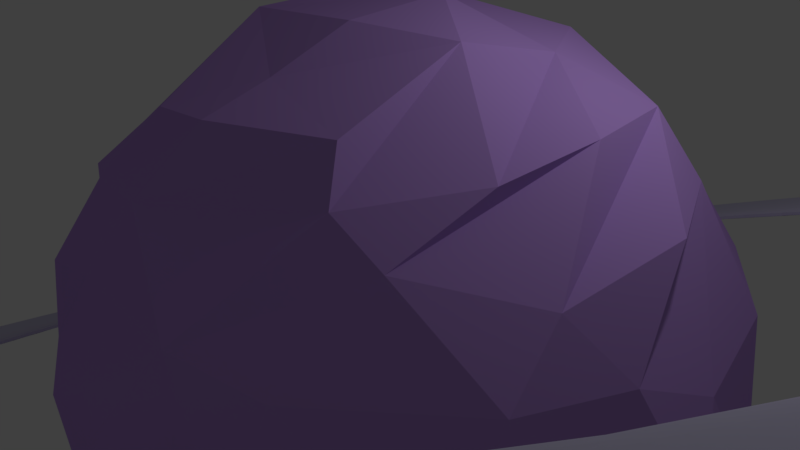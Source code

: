 # Source: purple_planet_ring.blend  (saved by Blender 2.78.0; exported with 4.5.12 LTS)
import bpy
from mathutils import Matrix  # noqa: F401  (used for matrix-valued properties, if any)

bpy.ops.wm.read_factory_settings(use_empty=True)
scene = bpy.context.scene
scene.name = 'Scene'

# ---- collections
col_collection_1 = bpy.data.collections.new('Collection 1'); scene.collection.children.link(col_collection_1)

# ---- materials (node trees are filled in below, after node groups)
mat_planetdustbelt = bpy.data.materials.new('PlanetDustBelt')
mat_planetdustbelt.alpha_threshold = 0.0
mat_planetdustbelt.use_transparent_shadow = False
mat_planetdustbelt.diffuse_color = (0.6371, 0.6091, 0.8, 1.0)
mat_planetdustbelt.specular_color = (0.01288, 0.1603, 1.0)
mat_planetdustbelt.roughness = 0.5
mat_planetdustbelt.specular_intensity = 0.2
mat_planetskin = bpy.data.materials.new('PlanetSkin')
mat_planetskin.alpha_threshold = 0.0
mat_planetskin.use_transparent_shadow = False
mat_planetskin.diffuse_color = (0.5213, 0.3094, 0.8, 1.0)
mat_planetskin.specular_color = (1.0, 0.3343, 0.7762)
mat_planetskin.roughness = 0.5
mat_planetskin.specular_intensity = 0.5505

# ---- material node trees

# ---- world
world_world = bpy.data.worlds.new('World'); scene.world = world_world
world_world.color = (0.05088, 0.05088, 0.05088)
world_world.use_sun_shadow = False
world_world.sun_shadow_jitter_overblur = 0.0
world_world.cycles.sampling_method = 'MANUAL'

# ---- cameras
cam_camera = bpy.data.cameras.new('Camera')
cam_camera.clip_end = 100.0
cam_camera.lens = 35.0
cam_camera.sensor_width = 32.0
cam_camera.sensor_height = 18.0
cam_camera.ortho_scale = 7.314
cam_camera.dof.focus_distance = 0.0
cam_camera.dof.aperture_fstop = 128.0

# ---- lights
light_lamp = bpy.data.lights.new('Lamp', 'POINT')
light_lamp.transmission_factor = 0.0
light_lamp.cutoff_distance = 30.0
light_lamp.energy = 100.0
light_lamp.shadow_buffer_clip_start = 1.001
light_lamp.shadow_soft_size = 0.1
light_lamp.shadow_maximum_resolution = 0.006
light_lamp.use_absolute_resolution = True

# ---- meshes
me_circle_003 = bpy.data.meshes.new('Circle.003')
me_circle_003.from_pydata([(-0.1196, 1.175, -2.127), (-0.3428, 1.119, -2.632), (-0.5527, 1.02, -3.036), (-0.7413, 0.8814, -3.322), (-0.9013, 0.7092, -3.479), (-1.027, 0.5098, -3.502), (-1.112, 0.2906, -3.389), (-1.155, 0.06032, -3.144), (-1.154, -0.1724, -2.778), (-1.108, -0.3985, -2.304), (-1.019, -0.6093, -1.741), (-0.8912, -0.7968, -1.109), (-0.729, -0.9537, -0.4344), (-0.5387, -1.074, 0.2584), (-0.3276, -1.153, 0.9422), (-0.1038, -1.188, 1.591), (0.124, -1.177, 2.179), (0.3472, -1.121, 2.685), (0.557, -1.022, 3.089), (0.7456, -0.8839, 3.375), (0.9056, -0.7118, 3.532), (1.031, -0.5123, 3.555), (1.117, -0.2932, 3.442), (1.16, -0.06287, 3.197), (1.158, 0.1698, 2.831), (1.112, 0.3959, 2.357), (1.023, 0.6068, 1.794), (0.8955, 0.7943, 1.162), (0.7333, 0.9512, 0.4873), (0.543, 1.072, -0.2054), (0.332, 1.151, -0.8893), (0.1082, 1.185, -1.538), (-0.1492, 1.46, -2.649), (-0.4266, 1.391, -3.278), (-0.6874, 1.268, -3.78), (-0.9218, 1.096, -4.135), (-1.121, 0.8818, -4.331), (-1.276, 0.6339, -4.359), (-1.383, 0.3615, -4.218), (-1.436, 0.07528, -3.914), (-1.434, -0.2139, -3.459), (-1.377, -0.495, -2.87), (-1.267, -0.757, -2.17), (-1.108, -0.99, -1.385), (-0.9066, -1.185, -0.5463), (-0.67, -1.335, 0.3147), (-0.4077, -1.433, 1.165), (-0.1296, -1.476, 1.971), (0.1536, -1.463, 2.702), (0.4309, -1.393, 3.331), (0.6918, -1.27, 3.833), (0.9262, -1.098, 4.188), (1.125, -0.8843, 4.383), (1.281, -0.6364, 4.412), (1.387, -0.3641, 4.271), (1.441, -0.07783, 3.967), (1.439, 0.2114, 3.512), (1.382, 0.4924, 2.923), (1.271, 0.7545, 2.223), (1.113, 0.9875, 1.438), (0.9109, 1.183, 0.5993), (0.6744, 1.332, -0.2618), (0.412, 1.43, -1.112), (0.1339, 1.474, -1.918), (-0.1492, 1.46, -2.649), (-0.4266, 1.391, -3.278), (-0.6874, 1.268, -3.78), (-0.9218, 1.096, -4.135), (-1.121, 0.8818, -4.331), (-1.276, 0.6339, -4.359), (-1.383, 0.3615, -4.218), (-1.436, 0.07528, -3.914), (-1.434, -0.2139, -3.459), (-1.377, -0.495, -2.87), (-1.267, -0.757, -2.17), (-1.108, -0.99, -1.385), (-0.9066, -1.185, -0.5463), (-0.67, -1.335, 0.3147), (-0.4077, -1.433, 1.165), (-0.1296, -1.476, 1.971), (0.1536, -1.463, 2.702), (0.4309, -1.393, 3.331), (0.6918, -1.27, 3.833), (0.9262, -1.098, 4.188), (1.125, -0.8843, 4.383), (1.281, -0.6364, 4.412), (1.387, -0.3641, 4.271), (1.441, -0.07783, 3.967), (1.439, 0.2114, 3.512), (1.382, 0.4924, 2.923), (1.271, 0.7545, 2.223), (1.113, 0.9875, 1.438), (0.9109, 1.183, 0.5993), (0.6744, 1.332, -0.2618), (0.412, 1.43, -1.112), (0.1339, 1.474, -1.918), (-0.1196, 1.175, -2.127), (-0.3428, 1.119, -2.632), (-0.5527, 1.02, -3.036), (-0.7413, 0.8814, -3.322), (-0.9013, 0.7092, -3.479), (-1.027, 0.5098, -3.502), (-1.112, 0.2906, -3.389), (-1.155, 0.06032, -3.144), (-1.154, -0.1724, -2.778), (-1.108, -0.3985, -2.304), (-1.019, -0.6093, -1.741), (-0.8912, -0.7968, -1.109), (-0.729, -0.9537, -0.4344), (-0.5387, -1.074, 0.2584), (-0.3276, -1.153, 0.9422), (-0.1038, -1.188, 1.591), (0.124, -1.177, 2.179), (0.3472, -1.121, 2.685), (0.557, -1.022, 3.089), (0.7456, -0.8839, 3.375), (0.9056, -0.7118, 3.532), (1.031, -0.5123, 3.555), (1.117, -0.2932, 3.442), (1.16, -0.06287, 3.197), (1.158, 0.1698, 2.831), (1.112, 0.3959, 2.357), (1.023, 0.6068, 1.794), (0.8955, 0.7943, 1.162), (0.7333, 0.9512, 0.4873), (0.543, 1.072, -0.2054), (0.332, 1.151, -0.8893), (0.1082, 1.185, -1.538), (0.9877, 0.8844, 1.491), (-0.6032, -1.188, 0.4886), (1.13, 0.6764, 2.192), (-0.8143, -1.055, -0.2799), (1.228, 0.4425, 2.817), (-0.9943, -0.8806, -1.029), (1.279, 0.1917, 3.343), (-1.136, -0.6726, -1.729), (1.281, -0.06641, 3.749), (-1.234, -0.4387, -2.354), (1.233, -0.3219, 4.02), (-1.285, -0.1879, -2.88), (1.138, -0.565, 4.145), (-1.287, 0.07024, -3.286), (0.9989, -0.7862, 4.12), (-1.24, 0.3257, -3.557), (0.8214, -0.9772, 3.946), (-0.1384, 1.306, -2.157), (-1.144, 0.5688, -3.682), (0.6122, -1.131, 3.628), (0.1143, 1.318, -1.504), (-1.005, 0.7901, -3.657), (0.3794, -1.24, 3.181), (0.3625, 1.28, -0.7845), (-0.828, 0.981, -3.483), (0.1319, -1.302, 2.62), (0.5967, 1.192, -0.02591), (0.8078, 1.058, 0.7426), (-0.6188, 1.134, -3.166), (-0.3859, 1.244, -2.718), (-0.1209, -1.314, 1.967), (-0.3691, -1.276, 1.247), (-0.1492, 1.46, -2.649), (-0.4266, 1.391, -3.278), (-0.6874, 1.268, -3.78), (-0.9218, 1.096, -4.135), (-1.121, 0.8818, -4.331), (-1.276, 0.6339, -4.359), (-1.383, 0.3615, -4.218), (-1.436, 0.07528, -3.914), (-1.434, -0.2139, -3.459), (-1.377, -0.495, -2.87), (-1.267, -0.757, -2.17), (-1.108, -0.99, -1.385), (-0.9066, -1.185, -0.5463), (-0.67, -1.335, 0.3147), (-0.4077, -1.433, 1.165), (-0.1296, -1.476, 1.971), (0.1536, -1.463, 2.702), (0.4309, -1.393, 3.331), (0.6918, -1.27, 3.833), (0.9262, -1.098, 4.188), (1.125, -0.8843, 4.383), (1.281, -0.6364, 4.412), (1.387, -0.3641, 4.271), (1.441, -0.07783, 3.967), (1.439, 0.2114, 3.512), (1.382, 0.4924, 2.923), (1.271, 0.7545, 2.223), (1.113, 0.9875, 1.438), (0.9109, 1.183, 0.5993), (0.6744, 1.332, -0.2618), (0.412, 1.43, -1.112), (0.1339, 1.474, -1.918), (-0.1251, 1.178, -1.922), (-0.3482, 1.122, -2.427), (-0.5581, 1.023, -2.831), (-0.7467, 0.8846, -3.117), (-0.9067, 0.7124, -3.274), (-1.032, 0.5129, -3.297), (-1.118, 0.2938, -3.184), (-1.161, 0.06351, -2.94), (-1.159, -0.1692, -2.573), (-1.113, -0.3953, -2.1), (-1.025, -0.6062, -1.536), (-0.8966, -0.7936, -0.9046), (-0.7344, -0.9506, -0.2295), (-0.5441, -1.071, 0.4632), (-0.333, -1.15, 1.147), (-0.1093, -1.185, 1.796), (0.1186, -1.174, 2.384), (0.3417, -1.118, 2.89), (0.5516, -1.019, 3.294), (0.7402, -0.8808, 3.58), (0.9002, -0.7086, 3.737), (1.025, -0.5091, 3.76), (1.111, -0.29, 3.647), (1.154, -0.05968, 3.402), (1.153, 0.173, 3.036), (1.107, 0.3991, 2.562), (1.018, 0.61, 1.999), (0.8901, 0.7975, 1.367), (0.7279, 0.9544, 0.6922), (0.5376, 1.075, -0.0005669), (0.3265, 1.154, -0.6844), (0.1027, 1.189, -1.333), (-0.1547, 1.463, -2.445), (-0.432, 1.394, -3.073), (-0.6929, 1.271, -3.575), (-0.9273, 1.099, -3.93), (-1.126, 0.885, -4.126), (-1.282, 0.637, -4.154), (-1.388, 0.3647, -4.013), (-1.442, 0.07847, -3.71), (-1.44, -0.2107, -3.255), (-1.383, -0.4918, -2.666), (-1.273, -0.7538, -1.965), (-1.114, -0.9868, -1.18), (-0.912, -1.182, -0.3415), (-0.6755, -1.331, 0.5196), (-0.4131, -1.43, 1.37), (-0.135, -1.473, 2.176), (0.1481, -1.46, 2.907), (0.4255, -1.39, 3.536), (0.6864, -1.267, 4.038), (0.9207, -1.095, 4.393), (1.12, -0.8811, 4.588), (1.275, -0.6332, 4.616), (1.382, -0.3609, 4.476), (1.435, -0.07464, 4.172), (1.433, 0.2146, 3.717), (1.376, 0.4956, 3.128), (1.266, 0.7577, 2.428), (1.107, 0.9907, 1.643), (0.9055, 1.186, 0.8041), (0.6689, 1.335, -0.05689), (0.4066, 1.434, -0.9068), (0.1285, 1.477, -1.713), (-0.1547, 1.463, -2.445), (-0.432, 1.394, -3.073), (-0.6929, 1.271, -3.575), (-0.9273, 1.099, -3.93), (-1.126, 0.885, -4.126), (-1.282, 0.637, -4.154), (-1.388, 0.3647, -4.013), (-1.442, 0.07847, -3.71), (-1.44, -0.2107, -3.255), (-1.383, -0.4918, -2.666), (-1.273, -0.7538, -1.965), (-1.114, -0.9868, -1.18), (-0.912, -1.182, -0.3415), (-0.6755, -1.331, 0.5196), (-0.4131, -1.43, 1.37), (-0.135, -1.473, 2.176), (0.1481, -1.46, 2.907), (0.4255, -1.39, 3.536), (0.6864, -1.267, 4.038), (0.9207, -1.095, 4.393), (1.12, -0.8811, 4.588), (1.275, -0.6332, 4.616), (1.382, -0.3609, 4.476), (1.435, -0.07464, 4.172), (1.433, 0.2146, 3.717), (1.376, 0.4956, 3.128), (1.266, 0.7577, 2.428), (1.107, 0.9907, 1.643), (0.9055, 1.186, 0.8041), (0.6689, 1.335, -0.05689), (0.4066, 1.434, -0.9068), (0.1285, 1.477, -1.713), (-0.3676, -1.293, 1.053), (-0.1167, -1.332, 1.781), (-0.3847, 1.255, -2.955), (-0.6201, 1.144, -3.408), (0.8221, 1.067, 0.5433), (0.6087, 1.202, -0.2336), (0.1388, -1.32, 2.441), (-0.8315, 0.9886, -3.729), (0.372, 1.29, -1.001), (0.389, -1.257, 3.008), (-1.011, 0.7955, -3.905), (0.1211, 1.33, -1.728), (0.6244, -1.146, 3.461), (-1.151, 0.5718, -3.93), (-0.1344, 1.317, -2.388), (0.8359, -0.9911, 3.781), (-1.248, 0.3261, -3.803), (1.015, -0.798, 3.958), (-1.296, 0.0678, -3.529), (1.156, -0.5744, 3.983), (-1.294, -0.1931, -3.119), (1.252, -0.3286, 3.856), (-1.242, -0.4467, -2.587), (1.3, -0.07035, 3.582), (-1.143, -0.6832, -1.955), (1.298, 0.1906, 3.172), (-0.9997, -0.8934, -1.247), (1.247, 0.4442, 2.64), (-0.8178, -1.069, -0.4904), (1.147, 0.6806, 2.008), (-0.6044, -1.204, 0.2865), (1.004, 0.8909, 1.3)], [], [(289, 47, 46, 288), (291, 34, 33, 290), (293, 61, 60, 292), (294, 48, 47, 289), (295, 35, 34, 291), (296, 62, 61, 293), (297, 49, 48, 294), (298, 36, 35, 295), (299, 63, 62, 296), (300, 50, 49, 297), (301, 37, 36, 298), (302, 32, 63, 299), (303, 51, 50, 300), (304, 38, 37, 301), (305, 52, 51, 303), (306, 39, 38, 304), (307, 53, 52, 305), (308, 40, 39, 306), (309, 54, 53, 307), (310, 41, 40, 308), (311, 55, 54, 309), (312, 42, 41, 310), (313, 56, 55, 311), (314, 43, 42, 312), (315, 57, 56, 313), (316, 44, 43, 314), (317, 58, 57, 315), (318, 45, 44, 316), (319, 59, 58, 317), (288, 46, 45, 318), (290, 33, 32, 302), (292, 60, 59, 319), (55, 87, 86, 54), (42, 74, 73, 41), (56, 88, 87, 55), (43, 75, 74, 42), (57, 89, 88, 56), (44, 76, 75, 43), (58, 90, 89, 57), (45, 77, 76, 44), (59, 91, 90, 58), (46, 78, 77, 45), (33, 65, 64, 32), (60, 92, 91, 59), (47, 79, 78, 46), (34, 66, 65, 33), (61, 93, 92, 60), (48, 80, 79, 47), (35, 67, 66, 34), (62, 94, 93, 61), (49, 81, 80, 48), (36, 68, 67, 35), (63, 95, 94, 62), (50, 82, 81, 49), (37, 69, 68, 36), (32, 64, 95, 63), (51, 83, 82, 50), (38, 70, 69, 37), (52, 84, 83, 51), (39, 71, 70, 38), (53, 85, 84, 52), (40, 72, 71, 39), (54, 86, 85, 53), (41, 73, 72, 40), (177, 178, 274, 273), (105, 104, 200, 201), (176, 177, 273, 272), (104, 103, 199, 200), (175, 176, 272, 271), (103, 102, 198, 199), (174, 175, 271, 270), (102, 101, 197, 198), (96, 127, 223, 192), (173, 174, 270, 269), (101, 100, 196, 197), (127, 126, 222, 223), (172, 173, 269, 268), (100, 99, 195, 196), (126, 125, 221, 222), (171, 172, 268, 267), (99, 98, 194, 195), (125, 124, 220, 221), (170, 171, 267, 266), (98, 97, 193, 194), (124, 123, 219, 220), (169, 170, 266, 265), (97, 96, 192, 193), (123, 122, 218, 219), (168, 169, 265, 264), (122, 121, 217, 218), (167, 168, 264, 263), (121, 120, 216, 217), (166, 167, 263, 262), (120, 119, 215, 216), (165, 166, 262, 261), (191, 160, 256, 287), (119, 118, 214, 215), (164, 165, 261, 260), (190, 191, 287, 286), (118, 117, 213, 214), (163, 164, 260, 259), (189, 190, 286, 285), (117, 116, 212, 213), (162, 163, 259, 258), (188, 189, 285, 284), (116, 115, 211, 212), (161, 162, 258, 257), (187, 188, 284, 283), (115, 114, 210, 211), (160, 161, 257, 256), (186, 187, 283, 282), (114, 113, 209, 210), (185, 186, 282, 281), (113, 112, 208, 209), (184, 185, 281, 280), (112, 111, 207, 208), (183, 184, 280, 279), (111, 110, 206, 207), (182, 183, 279, 278), (110, 109, 205, 206), (181, 182, 278, 277), (109, 108, 204, 205), (180, 181, 277, 276), (108, 107, 203, 204), (179, 180, 276, 275), (107, 106, 202, 203), (178, 179, 275, 274), (106, 105, 201, 202), (13, 12, 108, 109), (85, 86, 182, 181), (14, 13, 109, 110), (86, 87, 183, 182), (15, 14, 110, 111), (87, 88, 184, 183), (16, 15, 111, 112), (88, 89, 185, 184), (17, 16, 112, 113), (89, 90, 186, 185), (18, 17, 113, 114), (90, 91, 187, 186), (64, 65, 161, 160), (19, 18, 114, 115), (91, 92, 188, 187), (65, 66, 162, 161), (20, 19, 115, 116), (92, 93, 189, 188), (66, 67, 163, 162), (21, 20, 116, 117), (93, 94, 190, 189), (67, 68, 164, 163), (22, 21, 117, 118), (94, 95, 191, 190), (68, 69, 165, 164), (23, 22, 118, 119), (95, 64, 160, 191), (69, 70, 166, 165), (24, 23, 119, 120), (70, 71, 167, 166), (25, 24, 120, 121), (71, 72, 168, 167), (26, 25, 121, 122), (72, 73, 169, 168), (27, 26, 122, 123), (1, 0, 96, 97), (73, 74, 170, 169), (28, 27, 123, 124), (2, 1, 97, 98), (74, 75, 171, 170), (29, 28, 124, 125), (3, 2, 98, 99), (75, 76, 172, 171), (30, 29, 125, 126), (4, 3, 99, 100), (76, 77, 173, 172), (31, 30, 126, 127), (5, 4, 100, 101), (77, 78, 174, 173), (0, 31, 127, 96), (6, 5, 101, 102), (78, 79, 175, 174), (7, 6, 102, 103), (79, 80, 176, 175), (8, 7, 103, 104), (80, 81, 177, 176), (9, 8, 104, 105), (81, 82, 178, 177), (10, 9, 105, 106), (82, 83, 179, 178), (11, 10, 106, 107), (83, 84, 180, 179), (12, 11, 107, 108), (84, 85, 181, 180), (158, 159, 238, 239), (156, 157, 225, 226), (154, 155, 252, 253), (153, 158, 239, 240), (152, 156, 226, 227), (151, 154, 253, 254), (150, 153, 240, 241), (149, 152, 227, 228), (148, 151, 254, 255), (147, 150, 241, 242), (146, 149, 228, 229), (145, 148, 255, 224), (144, 147, 242, 243), (143, 146, 229, 230), (142, 144, 243, 244), (141, 143, 230, 231), (140, 142, 244, 245), (139, 141, 231, 232), (138, 140, 245, 246), (137, 139, 232, 233), (136, 138, 246, 247), (135, 137, 233, 234), (134, 136, 247, 248), (133, 135, 234, 235), (132, 134, 248, 249), (131, 133, 235, 236), (130, 132, 249, 250), (129, 131, 236, 237), (128, 130, 250, 251), (159, 129, 237, 238), (157, 145, 224, 225), (155, 128, 251, 252), (247, 246, 278, 279), (234, 233, 265, 266), (248, 247, 279, 280), (235, 234, 266, 267), (249, 248, 280, 281), (236, 235, 267, 268), (250, 249, 281, 282), (237, 236, 268, 269), (251, 250, 282, 283), (238, 237, 269, 270), (225, 224, 256, 257), (252, 251, 283, 284), (239, 238, 270, 271), (226, 225, 257, 258), (253, 252, 284, 285), (240, 239, 271, 272), (227, 226, 258, 259), (254, 253, 285, 286), (241, 240, 272, 273), (228, 227, 259, 260), (255, 254, 286, 287), (242, 241, 273, 274), (229, 228, 260, 261), (224, 255, 287, 256), (243, 242, 274, 275), (230, 229, 261, 262), (244, 243, 275, 276), (231, 230, 262, 263), (245, 244, 276, 277), (232, 231, 263, 264), (246, 245, 277, 278), (233, 232, 264, 265), (220, 219, 128, 155), (193, 192, 145, 157), (206, 205, 129, 159), (219, 218, 130, 128), (205, 204, 131, 129), (218, 217, 132, 130), (204, 203, 133, 131), (217, 216, 134, 132), (203, 202, 135, 133), (216, 215, 136, 134), (202, 201, 137, 135), (215, 214, 138, 136), (201, 200, 139, 137), (214, 213, 140, 138), (200, 199, 141, 139), (213, 212, 142, 140), (199, 198, 143, 141), (212, 211, 144, 142), (198, 197, 146, 143), (211, 210, 147, 144), (192, 223, 148, 145), (197, 196, 149, 146), (210, 209, 150, 147), (223, 222, 151, 148), (196, 195, 152, 149), (209, 208, 153, 150), (222, 221, 154, 151), (195, 194, 156, 152), (208, 207, 158, 153), (221, 220, 155, 154), (194, 193, 157, 156), (207, 206, 159, 158), (28, 292, 319, 27), (1, 290, 302, 0), (14, 288, 318, 13), (27, 319, 317, 26), (13, 318, 316, 12), (26, 317, 315, 25), (12, 316, 314, 11), (25, 315, 313, 24), (11, 314, 312, 10), (24, 313, 311, 23), (10, 312, 310, 9), (23, 311, 309, 22), (9, 310, 308, 8), (22, 309, 307, 21), (8, 308, 306, 7), (21, 307, 305, 20), (7, 306, 304, 6), (20, 305, 303, 19), (6, 304, 301, 5), (19, 303, 300, 18), (0, 302, 299, 31), (5, 301, 298, 4), (18, 300, 297, 17), (31, 299, 296, 30), (4, 298, 295, 3), (17, 297, 294, 16), (30, 296, 293, 29), (3, 295, 291, 2), (16, 294, 289, 15), (29, 293, 292, 28), (2, 291, 290, 1), (15, 289, 288, 14)])
me_circle_003.materials.append(mat_planetdustbelt)
me_circle_003.use_remesh_preserve_volume = False
me_circle_003.use_remesh_preserve_attributes = False
me_circle_003.use_mirror_vertex_groups = False
me_circle_003.update()
me_icosphere_002 = bpy.data.meshes.new('Icosphere.002')
me_icosphere_002.from_pydata([(-0.006182, 0.003447, -1.036), (-0.4974, -0.7587, -0.4512), (-0.8812, 0.2369, -0.4526), (-0.07232, 0.9799, -0.4789), (0.8437, 0.3459, -0.4559), (0.579, -0.7153, -0.4601), (-0.8999, -0.3514, 0.4916), (-0.5916, 0.7265, 0.4687), (0.4953, 0.7747, 0.4618), (0.9126, -0.2305, 0.4767), (0.05727, -0.94, 0.4797), (-0.002415, 0.001061, 1.016), (-0.4717, -0.3217, -0.9167), (0.1604, -0.5233, -0.896), (-0.822, -0.3875, -0.5582), (0.1238, -0.8828, -0.5516), (0.5243, -0.0334, -0.854), (-0.4587, 0.3226, -0.8897), (-0.6084, 0.6166, -0.5321), (0.1679, 0.5283, -0.8876), (0.4059, 0.7542, -0.5303), (0.879, -0.1595, -0.5504), (-0.4548, -0.915, 0.001579), (0.1693, -1.003, 0.001409), (-1.044, 0.1558, 0.004017), (-0.9455, -0.491, 0.005213), (-0.1786, 0.9927, 0.0005865), (-0.73, 0.7026, 0.0006687), (0.8966, 0.4777, 0.001465), (0.4534, 0.9338, 0.002691), (0.7806, -0.7448, 0.006354), (1.065, -0.1429, 0.005577), (-0.425, -0.7654, 0.5437), (-0.8735, 0.1599, 0.5491), (-0.1175, 0.8601, 0.5369), (0.7918, 0.3751, 0.5452), (0.5875, -0.6366, 0.5399), (-0.1761, -0.5208, 0.9007), (0.4487, -0.3165, 0.9111), (-0.5341, 0.01973, 0.8606), (-0.154, 0.5194, 0.8735), (0.447, 0.2846, 0.863), (-0.2496, -0.2805, -0.966), (-0.09853, -0.1612, -1.009), (0.005579, -0.7173, -0.7963), (-0.2617, -0.7745, -0.6178), (-0.8666, -0.1807, -0.5302), (-0.9274, 0.0006048, -0.5161), (-0.08774, -0.8706, -0.5273), (-0.2755, -0.8623, -0.5083), (0.6441, -0.2322, -0.756), (0.6546, -0.4873, -0.6196), (-0.3586, 0.1449, -0.9746), (-0.2029, 0.04155, -1.045), (-0.4674, 0.7977, -0.5475), (-0.3064, 0.8851, -0.5171), (0.02488, 0.3801, -0.9706), (-0.02138, 0.1882, -1.003), (0.5759, 0.6465, -0.5234), (0.7473, 0.5613, -0.5184), (0.7852, -0.3364, -0.5182), (0.7136, -0.5156, -0.4966), (-0.5464, -0.8741, -0.1599), (-0.532, -0.8063, -0.3096), (0.08133, -1.058, 0.1757), (0.054, -1.002, 0.3309), (-0.9842, 0.2413, -0.1578), (-0.9321, 0.2549, -0.3091), (-0.9367, -0.3798, 0.1605), (-0.961, -0.3636, 0.3393), (-0.07789, 1.061, -0.1616), (-0.05458, 1.011, -0.32), (-0.6514, 0.763, 0.1588), (-0.6326, 0.7845, 0.3269), (0.9298, 0.384, -0.1579), (0.9648, 0.3832, -0.3266), (0.5141, 0.8405, 0.1566), (0.5345, 0.8264, 0.3195), (0.6623, -0.7809, -0.1595), (0.6351, -0.7815, -0.322), (1.003, -0.2405, 0.167), (0.9743, -0.2549, 0.3302), (-0.5781, -0.6452, 0.5209), (-0.7375, -0.5408, 0.5194), (-0.8078, 0.3534, 0.5312), (-0.7493, 0.5378, 0.5194), (0.08808, 0.8783, 0.5336), (0.2739, 0.8473, 0.5026), (0.8672, 0.198, 0.5413), (0.9448, 0.03551, 0.5384), (0.4422, -0.7602, 0.5363), (0.3169, -0.8784, 0.5384), (-0.4175, -0.5478, 0.7573), (-0.6678, -0.4768, 0.6219), (0.3511, -0.1271, 0.9989), (0.1827, -0.02701, 1.051), (-0.6774, 0.2276, 0.782), (-0.7132, 0.5062, 0.6615), (-0.001012, 0.7127, 0.7801), (0.2506, 0.7626, 0.6103), (0.6722, 0.2113, 0.7814), (0.7936, -0.02553, 0.6053), (-0.8431, 0.009203, -0.632), (-0.6556, -0.1852, -0.744), (0.1201, -0.1391, -0.9899), (0.1806, -0.3149, -0.9402), (-0.5746, -0.6648, -0.4914), (-0.7349, -0.5566, -0.5544), (0.5011, -0.7893, -0.5257), (0.2888, -0.834, -0.5331), (0.1674, 0.07403, -0.9864), (0.3662, 0.1135, -1.006), (-0.2933, 0.8097, -0.6394), (-0.4137, 0.5345, -0.742), (-0.875, 0.3723, -0.5257), (-0.7363, 0.5164, -0.5363), (0.6485, 0.496, -0.6178), (0.4004, 0.5875, -0.7746), (0.0641, 0.895, -0.5016), (0.2554, 0.8604, -0.536), (0.904, 0.2438, -0.5206), (0.8784, 0.01237, -0.5304), (-0.178, -0.9728, 0.3236), (-0.3689, -0.9756, 0.1707), (0.4217, -0.8788, -0.3135), (0.2734, -0.991, -0.1599), (-1.021, -0.1348, 0.3393), (-1.06, 0.0566, 0.1733), (-0.7188, -0.6853, -0.3174), (-0.8737, -0.5696, -0.1609), (-0.4332, 0.8889, 0.3198), (-0.2789, 1.012, 0.1689), (-0.8615, 0.467, -0.3126), (-0.785, 0.6203, -0.1568), (0.7088, 0.6858, 0.3206), (0.8448, 0.5636, 0.1629), (0.1783, 1.013, -0.3233), (0.363, 0.9787, -0.1603), (0.9158, -0.4683, 0.3393), (0.8186, -0.6453, 0.17), (0.9705, 0.1461, -0.3148), (1.073, -0.03664, -0.163), (-0.05877, -0.9316, 0.5384), (-0.2617, -0.84, 0.5342), (-0.8787, -0.2072, 0.5087), (-0.8652, -0.01787, 0.5193), (-0.4668, 0.7594, 0.501), (-0.3083, 0.8625, 0.5524), (0.573, 0.6606, 0.4949), (0.6899, 0.5297, 0.5284), (0.853, -0.3402, 0.5239), (0.7216, -0.5033, 0.5367), (0.02028, -0.1851, 1.023), (-0.03157, -0.367, 0.9592), (0.2532, -0.7837, 0.6311), (0.4399, -0.5654, 0.8091), (-0.1807, -0.07947, 1.035), (-0.3872, -0.09957, 1.018), (-0.15, 0.1528, 1.073), (-0.1932, 0.3218, 0.9611), (0.08478, 0.1736, 1.035), (0.2432, 0.2721, 0.9486), (0.4688, -0.073, 0.9434), (0.4493, 0.1311, 0.9208), (0.5029, -0.3862, 0.7796), (0.6153, -0.4884, 0.7112), (0.6545, 0.05356, 0.8131), (0.7169, -0.2959, 0.6987), (0.214, 0.4382, 0.9473), (0.006974, 0.4762, 0.9231), (0.5244, 0.3999, 0.8117), (0.6413, 0.4014, 0.6774), (0.143, 0.6587, 0.8221), (0.4947, 0.5748, 0.6781), (-0.3226, 0.3531, 0.9223), (-0.4733, 0.158, 0.956), (-0.1865, 0.6147, 0.7863), (-0.1818, 0.7507, 0.6861), (-0.5499, 0.3412, 0.7893), (-0.3934, 0.6462, 0.6722), (-0.4316, -0.2078, 0.9299), (-0.2887, -0.38, 0.9338), (-0.6718, -0.01058, 0.8208), (-0.7909, 0.04707, 0.7051), (-0.5007, -0.4253, 0.8065), (-0.7496, -0.1746, 0.6834), (0.06125, -0.4587, 0.9038), (0.2425, -0.3889, 0.8927), (-0.1847, -0.6373, 0.8246), (-0.2784, -0.7296, 0.7032), (0.2494, -0.6065, 0.8164), (-0.04437, -0.7968, 0.7276), (0.2605, -0.9681, 0.1921), (0.4524, -0.8727, 0.3917), (0.3797, -0.9534, 0.002268), (0.5788, -0.8617, 0.003245), (0.5987, -0.7192, 0.3674), (0.6503, -0.7659, 0.1931), (1.015, -0.0444, 0.1957), (0.93, 0.1419, 0.3706), (1.027, 0.07269, 0.00246), (0.9618, 0.2743, 0.0004747), (0.8847, 0.3685, 0.3775), (0.9544, 0.4006, 0.1996), (0.3425, 0.9219, 0.187), (0.152, 0.9637, 0.3825), (0.2485, 1.003, 0.002353), (0.03737, 1.053, 0.003569), (-0.07647, 0.9818, 0.3859), (-0.08112, 1.038, 0.1998), (-0.8065, 0.651, 0.1989), (-0.8607, 0.4435, 0.3789), (-0.8551, 0.532, 0.0001453), (-1.006, 0.3786, 0.005423), (-0.9694, 0.2407, 0.3944), (-1.02, 0.255, 0.2038), (-0.8893, -0.5741, 0.2081), (-0.6961, -0.6886, 0.388), (-0.7771, -0.644, 0.0002661), (-0.6683, -0.8423, 0.006354), (-0.5205, -0.8542, 0.4011), (-0.5353, -0.8618, 0.1947), (0.8842, -0.5517, 0.003495), (0.9791, -0.3549, 0.003384), (0.8177, -0.6473, -0.1934), (0.8358, -0.4319, -0.3682), (0.955, -0.2327, -0.1867), (0.9837, -0.225, -0.3884), (0.7653, 0.6434, 0.0003912), (0.6211, 0.7982, 0.001067), (0.8355, 0.5532, -0.1885), (0.6594, 0.6558, -0.365), (0.5296, 0.8706, -0.1899), (0.5135, 0.839, -0.3787), (-0.3797, 0.9287, 0.0001429), (-0.59, 0.8852, 0.004297), (-0.2702, 0.9766, -0.189), (-0.4438, 0.8873, -0.3804), (-0.6603, 0.7738, -0.1894), (-0.6596, 0.7766, -0.3884), (-1.008, -0.06835, 0.0002528), (-0.9951, -0.2785, 0.002279), (-1.0, 0.0478, -0.1875), (-0.9755, -0.1413, -0.3805), (-0.925, -0.379, -0.1873), (-0.91, -0.367, -0.3796), (-0.2556, -0.9955, 0.002207), (-0.04269, -1.024, 0.00201), (-0.3675, -0.9617, -0.1919), (-0.1543, -0.9872, -0.3884), (0.07598, -1.015, -0.1904), (0.06891, -0.9619, -0.3755), (0.6657, 0.03655, -0.8183), (0.7445, -0.05779, -0.6679), (0.4228, 0.2074, -0.9199), (0.2921, 0.405, -0.9589), (0.7381, 0.1553, -0.6738), (0.5015, 0.3982, -0.7864), (0.2001, 0.6335, -0.8057), (0.2898, 0.7376, -0.6963), (-0.05991, 0.469, -0.9125), (-0.2577, 0.3842, -0.8975), (0.05998, 0.7937, -0.6975), (-0.2341, 0.5878, -0.7756), (-0.5382, 0.3903, -0.8031), (-0.582, 0.4896, -0.6726), (-0.4706, 0.09168, -0.9195), (-0.4612, -0.1265, -0.9205), (-0.7119, 0.3059, -0.6826), (-0.6512, -0.03655, -0.792), (0.4172, -0.6661, -0.7032), (0.5873, -0.3314, -0.8342), (0.1805, -0.7335, -0.6719), (0.201, -0.6115, -0.7901), (0.4447, -0.1523, -0.9261), (0.3215, -0.3352, -0.9114), (-0.5261, -0.3611, -0.7764), (-0.6729, -0.4145, -0.6998), (-0.2353, -0.4221, -0.9432), (-0.01851, -0.4789, -0.9446), (-0.5153, -0.5735, -0.6833), (-0.1685, -0.6393, -0.8127), (-0.3792, -0.7169, -0.6837), (-0.3439, -0.5562, -0.8542), (-0.757, -0.2187, -0.6566), (0.2883, -0.09956, -0.9751), (0.4339, -0.4666, -0.8464), (0.5638, -0.5608, -0.6699), (-0.7857, 0.1393, -0.665), (-0.656, 0.1393, -0.8542), (-0.4923, 0.6851, -0.6914), (-0.1225, 0.7989, -0.6712), (-0.05083, 0.638, -0.8229), (0.4696, 0.6164, -0.6515), (0.7056, 0.3392, -0.6593), (0.5788, 0.2179, -0.8078), (0.7455, -0.2431, -0.6601), (0.2448, -0.9412, -0.3522), (-0.1456, -1.018, -0.1921), (-0.1491, -1.03, 0.174), (-0.8461, -0.5356, -0.3603), (-0.9835, -0.1722, -0.1874), (-1.04, -0.1719, 0.1761), (-0.7363, 0.5942, -0.3421), (-0.4923, 0.935, -0.1938), (-0.4858, 0.9217, 0.1713), (0.3619, 0.9403, -0.3586), (0.7007, 0.7323, -0.1898), (0.7185, 0.7476, 0.1708), (1.02, -0.03212, -0.3642), (0.8782, -0.433, -0.1865), (0.8872, -0.4389, 0.1616), (-0.3543, -0.8833, 0.3491), (-0.7282, -0.742, 0.2074), (-0.8, -0.504, 0.3443), (-0.9853, 0.05935, 0.3647), (-0.9544, 0.4805, 0.2129), (-0.7288, 0.6034, 0.3456), (-0.2517, 0.945, 0.3596), (0.1465, 1.036, 0.2058), (0.3491, 0.8758, 0.3472), (0.7885, 0.511, 0.347), (0.9855, 0.1738, 0.1965), (0.9601, -0.06136, 0.3565), (0.748, -0.6122, 0.3589), (0.4562, -0.8754, 0.1924), (0.2526, -0.9641, 0.3741), (0.1311, -0.7878, 0.6866), (0.07933, -0.6394, 0.8697), (0.177, -0.2487, 1.007), (-0.7037, -0.3601, 0.6691), (-0.573, -0.2459, 0.8163), (-0.1913, -0.2529, 1.019), (-0.5802, 0.5698, 0.6851), (-0.3996, 0.4618, 0.8006), (-0.308, 0.1111, 1.018), (0.3529, 0.7219, 0.6799), (0.3277, 0.5364, 0.8266), (-0.00208, 0.3237, 1.017), (0.7887, -0.1151, 0.6818), (0.5891, -0.1612, 0.8077), (0.2937, 0.09059, 1.001), (0.4753, -0.6455, 0.6903), (0.7706, 0.2671, 0.695), (0.009188, 0.8011, 0.6763), (-0.7354, 0.2514, 0.6546), (-0.4683, -0.6571, 0.6914), (0.4617, -0.8869, -0.1575), (1.042, 0.1877, -0.1619), (0.1557, 1.072, -0.1632), (-0.9077, 0.4463, -0.1578), (-0.7152, -0.7274, -0.1589), (0.733, -0.6005, -0.3449), (0.8226, 0.5212, -0.3513), (-0.2479, 0.9725, -0.3574), (-0.965, 0.06832, -0.348), (-0.3698, -0.9214, -0.3586), (0.1934, 0.2466, -0.988), (-0.1893, 0.27, -1.005), (-0.3237, -0.09029, -1.028), (0.001691, -0.8016, -0.6772), (-0.01787, -0.3141, -1.01)], [], [(0, 104, 43), (1, 45, 49), (0, 43, 53), (0, 53, 57), (0, 57, 110), (1, 49, 63), (2, 47, 67), (3, 55, 71), (4, 59, 75), (5, 61, 79), (1, 63, 128), (2, 67, 132), (3, 71, 136), (4, 75, 140), (5, 79, 124), (6, 83, 93), (7, 85, 97), (8, 87, 99), (9, 89, 101), (10, 91, 154), (38, 162, 94), (38, 164, 162), (36, 151, 167), (41, 168, 161), (41, 170, 168), (35, 149, 173), (40, 174, 159), (40, 176, 174), (34, 147, 179), (39, 180, 157), (39, 182, 180), (33, 145, 185), (37, 186, 153), (37, 188, 186), (32, 143, 191), (23, 192, 64), (23, 194, 192), (30, 139, 197), (31, 198, 80), (31, 200, 198), (28, 135, 203), (29, 204, 76), (29, 206, 204), (26, 131, 209), (27, 210, 72), (27, 212, 210), (24, 127, 215), (25, 216, 68), (25, 218, 216), (22, 123, 221), (30, 222, 139), (30, 224, 222), (21, 121, 227), (28, 228, 135), (28, 230, 228), (20, 119, 233), (26, 234, 131), (26, 236, 234), (18, 115, 239), (24, 240, 127), (24, 242, 240), (14, 107, 245), (22, 246, 123), (22, 248, 246), (15, 109, 251), (16, 252, 50), (16, 254, 252), (19, 117, 257), (19, 258, 117), (19, 260, 258), (17, 113, 263), (17, 264, 113), (17, 266, 264), (12, 103, 269), (15, 270, 109), (15, 272, 270), (13, 105, 275), (12, 276, 103), (12, 278, 276), (13, 44, 281), (280, 107, 14), (281, 282, 280), (280, 282, 107), (282, 106, 107), (281, 44, 282), (44, 45, 282), (282, 45, 106), (45, 1, 106), (277, 280, 14), (276, 283, 277), (277, 283, 280), (283, 281, 280), (276, 278, 283), (278, 279, 283), (283, 279, 281), (279, 13, 281), (102, 47, 2), (103, 284, 102), (102, 284, 47), (284, 46, 47), (103, 276, 284), (276, 277, 284), (284, 277, 46), (277, 14, 46), (274, 111, 16), (275, 285, 274), (274, 285, 111), (285, 110, 111), (275, 105, 285), (105, 104, 285), (285, 104, 110), (104, 0, 110), (271, 274, 16), (270, 286, 271), (271, 286, 274), (286, 275, 274), (270, 272, 286), (272, 273, 286), (286, 273, 275), (273, 13, 275), (108, 51, 5), (109, 287, 108), (108, 287, 51), (287, 50, 51), (109, 270, 287), (270, 271, 287), (287, 271, 50), (271, 16, 50), (268, 115, 18), (269, 288, 268), (268, 288, 115), (288, 114, 115), (269, 103, 288), (103, 102, 288), (288, 102, 114), (102, 2, 114), (265, 268, 18), (264, 289, 265), (265, 289, 268), (289, 269, 268), (264, 266, 289), (266, 267, 289), (289, 267, 269), (267, 12, 269), (112, 55, 3), (113, 290, 112), (112, 290, 55), (290, 54, 55), (113, 264, 290), (264, 265, 290), (290, 265, 54), (265, 18, 54), (262, 119, 20), (263, 291, 262), (262, 291, 119), (291, 118, 119), (263, 113, 291), (113, 112, 291), (291, 112, 118), (112, 3, 118), (259, 262, 20), (258, 292, 259), (259, 292, 262), (292, 263, 262), (258, 260, 292), (260, 261, 292), (292, 261, 263), (261, 17, 263), (116, 59, 4), (117, 293, 116), (116, 293, 59), (293, 58, 59), (117, 258, 293), (258, 259, 293), (293, 259, 58), (259, 20, 58), (256, 121, 21), (257, 294, 256), (256, 294, 121), (294, 120, 121), (257, 117, 294), (117, 116, 294), (294, 116, 120), (116, 4, 120), (253, 256, 21), (252, 295, 253), (253, 295, 256), (295, 257, 256), (252, 254, 295), (254, 255, 295), (295, 255, 257), (255, 19, 257), (51, 61, 5), (50, 296, 51), (51, 296, 61), (296, 60, 61), (50, 252, 296), (252, 253, 296), (296, 253, 60), (253, 21, 60), (250, 125, 23), (251, 297, 250), (250, 297, 125), (297, 124, 125), (251, 109, 297), (109, 108, 297), (297, 108, 124), (108, 5, 124), (247, 250, 23), (246, 298, 247), (247, 298, 250), (298, 251, 250), (246, 248, 298), (248, 249, 298), (298, 249, 251), (249, 15, 251), (122, 65, 10), (123, 299, 122), (122, 299, 65), (299, 64, 65), (123, 246, 299), (246, 247, 299), (299, 247, 64), (247, 23, 64), (244, 129, 25), (245, 300, 244), (244, 300, 129), (300, 128, 129), (245, 107, 300), (107, 106, 300), (300, 106, 128), (106, 1, 128), (241, 244, 25), (240, 301, 241), (241, 301, 244), (301, 245, 244), (240, 242, 301), (242, 243, 301), (301, 243, 245), (243, 14, 245), (126, 69, 6), (127, 302, 126), (126, 302, 69), (302, 68, 69), (127, 240, 302), (240, 241, 302), (302, 241, 68), (241, 25, 68), (238, 133, 27), (239, 303, 238), (238, 303, 133), (303, 132, 133), (239, 115, 303), (115, 114, 303), (303, 114, 132), (114, 2, 132), (235, 238, 27), (234, 304, 235), (235, 304, 238), (304, 239, 238), (234, 236, 304), (236, 237, 304), (304, 237, 239), (237, 18, 239), (130, 73, 7), (131, 305, 130), (130, 305, 73), (305, 72, 73), (131, 234, 305), (234, 235, 305), (305, 235, 72), (235, 27, 72), (232, 137, 29), (233, 306, 232), (232, 306, 137), (306, 136, 137), (233, 119, 306), (119, 118, 306), (306, 118, 136), (118, 3, 136), (229, 232, 29), (228, 307, 229), (229, 307, 232), (307, 233, 232), (228, 230, 307), (230, 231, 307), (307, 231, 233), (231, 20, 233), (134, 77, 8), (135, 308, 134), (134, 308, 77), (308, 76, 77), (135, 228, 308), (228, 229, 308), (308, 229, 76), (229, 29, 76), (226, 141, 31), (227, 309, 226), (226, 309, 141), (309, 140, 141), (227, 121, 309), (121, 120, 309), (309, 120, 140), (120, 4, 140), (223, 226, 31), (222, 310, 223), (223, 310, 226), (310, 227, 226), (222, 224, 310), (224, 225, 310), (310, 225, 227), (225, 21, 227), (138, 81, 9), (139, 311, 138), (138, 311, 81), (311, 80, 81), (139, 222, 311), (222, 223, 311), (311, 223, 80), (223, 31, 80), (220, 143, 32), (221, 312, 220), (220, 312, 143), (312, 142, 143), (221, 123, 312), (123, 122, 312), (312, 122, 142), (122, 10, 142), (217, 220, 32), (216, 313, 217), (217, 313, 220), (313, 221, 220), (216, 218, 313), (218, 219, 313), (313, 219, 221), (219, 22, 221), (69, 83, 6), (68, 314, 69), (69, 314, 83), (314, 82, 83), (68, 216, 314), (216, 217, 314), (314, 217, 82), (217, 32, 82), (214, 145, 33), (215, 315, 214), (214, 315, 145), (315, 144, 145), (215, 127, 315), (127, 126, 315), (315, 126, 144), (126, 6, 144), (211, 214, 33), (210, 316, 211), (211, 316, 214), (316, 215, 214), (210, 212, 316), (212, 213, 316), (316, 213, 215), (213, 24, 215), (73, 85, 7), (72, 317, 73), (73, 317, 85), (317, 84, 85), (72, 210, 317), (210, 211, 317), (317, 211, 84), (211, 33, 84), (208, 147, 34), (209, 318, 208), (208, 318, 147), (318, 146, 147), (209, 131, 318), (131, 130, 318), (318, 130, 146), (130, 7, 146), (205, 208, 34), (204, 319, 205), (205, 319, 208), (319, 209, 208), (204, 206, 319), (206, 207, 319), (319, 207, 209), (207, 26, 209), (77, 87, 8), (76, 320, 77), (77, 320, 87), (320, 86, 87), (76, 204, 320), (204, 205, 320), (320, 205, 86), (205, 34, 86), (202, 149, 35), (203, 321, 202), (202, 321, 149), (321, 148, 149), (203, 135, 321), (135, 134, 321), (321, 134, 148), (134, 8, 148), (199, 202, 35), (198, 322, 199), (199, 322, 202), (322, 203, 202), (198, 200, 322), (200, 201, 322), (322, 201, 203), (201, 28, 203), (81, 89, 9), (80, 323, 81), (81, 323, 89), (323, 88, 89), (80, 198, 323), (198, 199, 323), (323, 199, 88), (199, 35, 88), (196, 151, 36), (197, 324, 196), (196, 324, 151), (324, 150, 151), (197, 139, 324), (139, 138, 324), (324, 138, 150), (138, 9, 150), (193, 196, 36), (192, 325, 193), (193, 325, 196), (325, 197, 196), (192, 194, 325), (194, 195, 325), (325, 195, 197), (195, 30, 197), (65, 91, 10), (64, 326, 65), (65, 326, 91), (326, 90, 91), (64, 192, 326), (192, 193, 326), (326, 193, 90), (193, 36, 90), (190, 155, 38), (191, 327, 190), (190, 327, 155), (327, 154, 155), (191, 143, 327), (143, 142, 327), (327, 142, 154), (142, 10, 154), (187, 190, 38), (186, 328, 187), (187, 328, 190), (328, 191, 190), (186, 188, 328), (188, 189, 328), (328, 189, 191), (189, 32, 191), (152, 95, 11), (153, 329, 152), (152, 329, 95), (329, 94, 95), (153, 186, 329), (186, 187, 329), (329, 187, 94), (187, 38, 94), (184, 92, 37), (185, 330, 184), (184, 330, 92), (330, 93, 92), (185, 145, 330), (145, 144, 330), (330, 144, 93), (144, 6, 93), (181, 184, 37), (180, 331, 181), (181, 331, 184), (331, 185, 184), (180, 182, 331), (182, 183, 331), (331, 183, 185), (183, 33, 185), (156, 152, 11), (157, 332, 156), (156, 332, 152), (332, 153, 152), (157, 180, 332), (180, 181, 332), (332, 181, 153), (181, 37, 153), (178, 96, 39), (179, 333, 178), (178, 333, 96), (333, 97, 96), (179, 147, 333), (147, 146, 333), (333, 146, 97), (146, 7, 97), (175, 178, 39), (174, 334, 175), (175, 334, 178), (334, 179, 178), (174, 176, 334), (176, 177, 334), (334, 177, 179), (177, 34, 179), (158, 156, 11), (159, 335, 158), (158, 335, 156), (335, 157, 156), (159, 174, 335), (174, 175, 335), (335, 175, 157), (175, 39, 157), (172, 98, 40), (173, 336, 172), (172, 336, 98), (336, 99, 98), (173, 149, 336), (149, 148, 336), (336, 148, 99), (148, 8, 99), (169, 172, 40), (168, 337, 169), (169, 337, 172), (337, 173, 172), (168, 170, 337), (170, 171, 337), (337, 171, 173), (171, 35, 173), (160, 158, 11), (161, 338, 160), (160, 338, 158), (338, 159, 158), (161, 168, 338), (168, 169, 338), (338, 169, 159), (169, 40, 159), (166, 100, 41), (167, 339, 166), (166, 339, 100), (339, 101, 100), (167, 151, 339), (151, 150, 339), (339, 150, 101), (150, 9, 101), (163, 166, 41), (162, 340, 163), (163, 340, 166), (340, 167, 166), (162, 164, 340), (164, 165, 340), (340, 165, 167), (165, 36, 167), (95, 160, 11), (94, 341, 95), (95, 341, 160), (341, 161, 160), (94, 162, 341), (162, 163, 341), (341, 163, 161), (163, 41, 161), (155, 164, 38), (154, 342, 155), (155, 342, 164), (342, 165, 164), (154, 91, 342), (91, 90, 342), (342, 90, 165), (90, 36, 165), (100, 170, 41), (101, 343, 100), (100, 343, 170), (343, 171, 170), (101, 89, 343), (89, 88, 343), (343, 88, 171), (88, 35, 171), (98, 176, 40), (99, 344, 98), (98, 344, 176), (344, 177, 176), (99, 87, 344), (87, 86, 344), (344, 86, 177), (86, 34, 177), (96, 182, 39), (97, 345, 96), (96, 345, 182), (345, 183, 182), (97, 85, 345), (85, 84, 345), (345, 84, 183), (84, 33, 183), (92, 188, 37), (93, 346, 92), (92, 346, 188), (346, 189, 188), (93, 83, 346), (83, 82, 346), (346, 82, 189), (82, 32, 189), (125, 194, 23), (124, 347, 125), (125, 347, 194), (347, 195, 194), (124, 79, 347), (79, 78, 347), (347, 78, 195), (78, 30, 195), (141, 200, 31), (140, 348, 141), (141, 348, 200), (348, 201, 200), (140, 75, 348), (75, 74, 348), (348, 74, 201), (74, 28, 201), (137, 206, 29), (136, 349, 137), (137, 349, 206), (349, 207, 206), (136, 71, 349), (71, 70, 349), (349, 70, 207), (70, 26, 207), (133, 212, 27), (132, 350, 133), (133, 350, 212), (350, 213, 212), (132, 67, 350), (67, 66, 350), (350, 66, 213), (66, 24, 213), (129, 218, 25), (128, 351, 129), (129, 351, 218), (351, 219, 218), (128, 63, 351), (63, 62, 351), (351, 62, 219), (62, 22, 219), (78, 224, 30), (79, 352, 78), (78, 352, 224), (352, 225, 224), (79, 61, 352), (61, 60, 352), (352, 60, 225), (60, 21, 225), (74, 230, 28), (75, 353, 74), (74, 353, 230), (353, 231, 230), (75, 59, 353), (59, 58, 353), (353, 58, 231), (58, 20, 231), (70, 236, 26), (71, 354, 70), (70, 354, 236), (354, 237, 236), (71, 55, 354), (55, 54, 354), (354, 54, 237), (54, 18, 237), (66, 242, 24), (67, 355, 66), (66, 355, 242), (355, 243, 242), (67, 47, 355), (47, 46, 355), (355, 46, 243), (46, 14, 243), (62, 248, 22), (63, 356, 62), (62, 356, 248), (356, 249, 248), (63, 49, 356), (49, 48, 356), (356, 48, 249), (48, 15, 249), (111, 254, 16), (110, 357, 111), (111, 357, 254), (357, 255, 254), (110, 57, 357), (57, 56, 357), (357, 56, 255), (56, 19, 255), (56, 260, 19), (57, 358, 56), (56, 358, 260), (358, 261, 260), (57, 53, 358), (53, 52, 358), (358, 52, 261), (52, 17, 261), (52, 266, 17), (53, 359, 52), (52, 359, 266), (359, 267, 266), (53, 43, 359), (43, 42, 359), (359, 42, 267), (42, 12, 267), (48, 272, 15), (49, 360, 48), (48, 360, 272), (360, 273, 272), (49, 45, 360), (45, 44, 360), (360, 44, 273), (44, 13, 273), (42, 278, 12), (43, 361, 42), (42, 361, 278), (361, 279, 278), (43, 104, 361), (104, 105, 361), (361, 105, 279), (105, 13, 279)])
me_icosphere_002.materials.append(mat_planetskin)
me_icosphere_002.use_remesh_preserve_volume = False
me_icosphere_002.use_remesh_preserve_attributes = False
me_icosphere_002.use_mirror_vertex_groups = False
me_icosphere_002.update()

# ---- objects
ob_dustbelt = bpy.data.objects.new('DustBelt', me_circle_003)
ob_planet = bpy.data.objects.new('Planet', me_icosphere_002)
ob_lamp = bpy.data.objects.new('Lamp', light_lamp)
ob_camera = bpy.data.objects.new('Camera', cam_camera)

# ---- transforms, parenting, visibility, modifiers, constraints
ob_dustbelt.location = (0.0, 0.0, 0.0)
ob_dustbelt.rotation_euler = (0.0, -0.08727, 0.0)
ob_dustbelt.scale = (6.109, 5.091, 0.5091)
ob_dustbelt.lineart.crease_threshold = 0.0
_m = ob_dustbelt.modifiers.new('Subsurf', 'SUBSURF')
_m.uv_smooth = 'PRESERVE_CORNERS'
_m.quality = 2
_m.levels = 2
_m.show_only_control_edges = False
_m = ob_dustbelt.modifiers.new('Displace', 'DISPLACE')
_m.strength = 1.6
_m.direction = 'Z'
_m = ob_dustbelt.modifiers.new('Decimate', 'DECIMATE')
_m.ratio = 0.1188
ob_planet.location = (0.0, 0.0, 0.0)
ob_planet.scale = (4.0, 4.0, 4.0)
ob_planet.lineart.crease_threshold = 0.0
_m = ob_planet.modifiers.new('Decimate', 'DECIMATE')
_m.ratio = 0.3584
ob_lamp.location = (4.076, 1.005, 5.904)
ob_lamp.rotation_euler = (0.6503, 0.05522, 1.866)
ob_lamp.lock_rotations_4d = False
ob_lamp.empty_display_type = 'ARROWS'
ob_lamp.color = (0.0, 0.0, 0.0, 0.0)
ob_lamp.lineart.crease_threshold = 0.0
ob_camera.location = (7.481, -6.508, 5.344)
ob_camera.rotation_euler = (1.194, 0.07957, 0.8183)
ob_camera.lock_rotations_4d = False
ob_camera.empty_display_type = 'ARROWS'
ob_camera.color = (0.0, 0.0, 0.0, 0.0)
ob_camera.display_type = 'WIRE'
ob_camera.lineart.crease_threshold = 0.0

# ---- collection membership
col_collection_1.objects.link(ob_dustbelt)
col_collection_1.objects.link(ob_planet)
col_collection_1.objects.link(ob_lamp)
col_collection_1.objects.link(ob_camera)

# ---- scene / render settings (as saved in the file)
scene.camera = ob_camera
scene.frame_start = 1; scene.frame_end = 250; scene.frame_set(31)
scene.render.engine = 'BLENDER_EEVEE_NEXT'
scene.render.resolution_percentage = 50
scene.render.dither_intensity = 0.0
scene.cycles.use_denoising = False
scene.cycles.samples = 128
scene.cycles.sampling_pattern = 'TABULATED_SOBOL'
scene.cycles.light_sampling_threshold = 0.0
scene.cycles.use_adaptive_sampling = False
scene.cycles.use_light_tree = False
scene.cycles.blur_glossy = 0.0
scene.cycles.sample_clamp_indirect = 0.0
scene.view_settings.view_transform = 'Standard'
bpy.context.view_layer.update()
